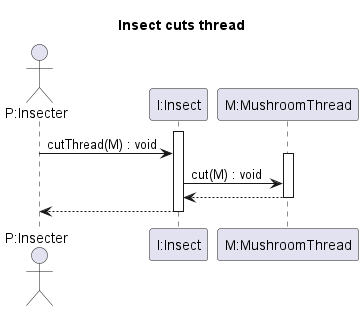

The diagram above was rendered by PlantUML. Its source (embedded in the PNG):
@startuml insectCutThread

title Insect cuts thread


actor "P:Insecter" as P
participant  "I:Insect" as I
participant "M:MushroomThread" as M


activate I
P -> I: cutThread(M) : void
activate M
I -> M: cut(M) : void
M--> I
deactivate M
I-->P
deactivate I




@enduml